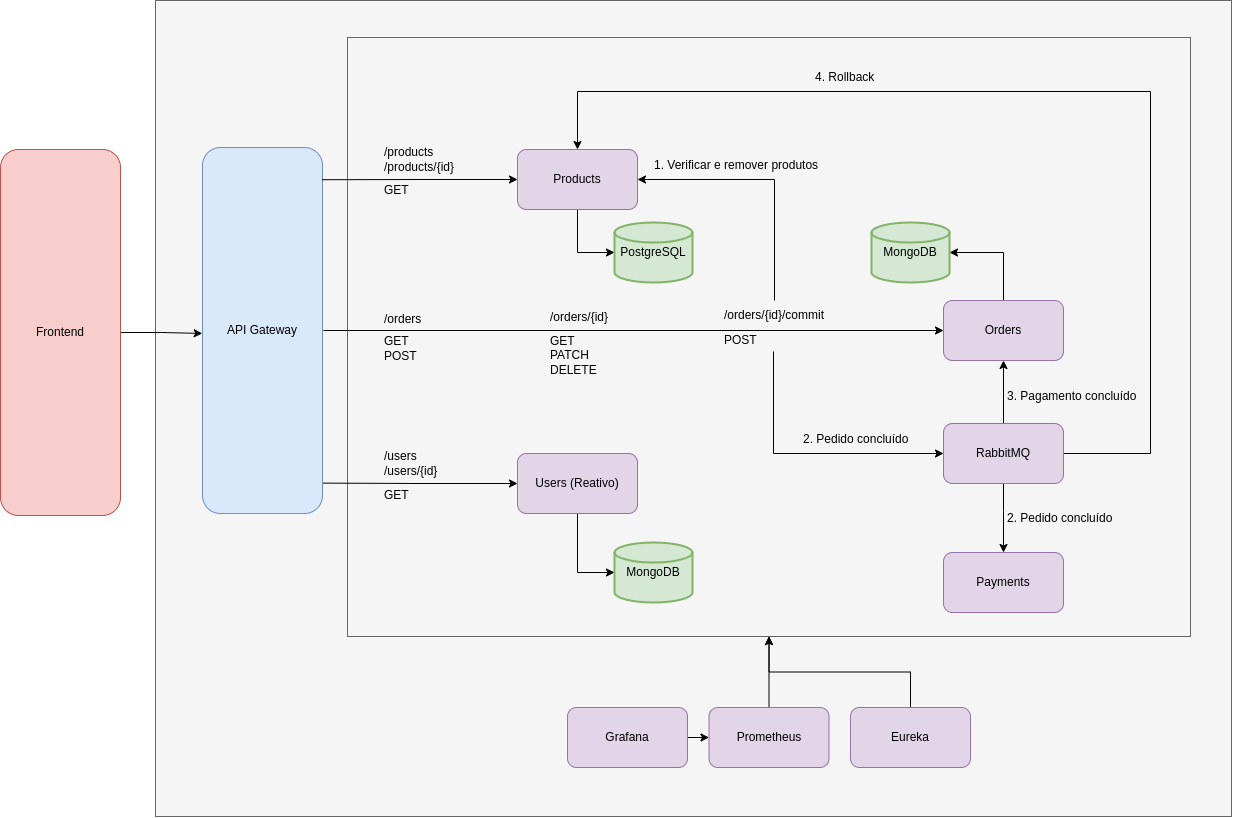

The diagram above was exported from draw.io. Its source (the exported page's mxGraphModel, read from the mxfile embedded in the PNG):
<mxGraphModel dx="2770" dy="2187" grid="0" gridSize="10" guides="1" tooltips="1" connect="1" arrows="1" fold="1" page="0" pageScale="1" pageWidth="2300" pageHeight="1300" background="none" math="0" shadow="0">
  <root>
    <mxCell id="0" />
    <mxCell id="1" parent="0" />
    <mxCell id="2" value="" style="rounded=0;whiteSpace=wrap;html=1;fillColor=#f5f5f5;fontColor=#333333;strokeColor=#666666;" vertex="1" parent="1">
      <mxGeometry x="27" y="-59" width="1076" height="816" as="geometry" />
    </mxCell>
    <mxCell id="3" value="" style="rounded=0;whiteSpace=wrap;html=1;fillColor=#f5f5f5;fontColor=#333333;strokeColor=#666666;" vertex="1" parent="1">
      <mxGeometry x="219" y="-22" width="843" height="599" as="geometry" />
    </mxCell>
    <mxCell id="4" value="API Gateway" style="rounded=1;whiteSpace=wrap;html=1;fillColor=#dae8fc;strokeColor=#6c8ebf;" vertex="1" parent="1">
      <mxGeometry x="74" y="88" width="120" height="366" as="geometry" />
    </mxCell>
    <mxCell id="5" style="edgeStyle=orthogonalEdgeStyle;rounded=0;orthogonalLoop=1;jettySize=auto;html=1;exitX=0;exitY=0.5;exitDx=0;exitDy=0;entryX=0.998;entryY=0.088;entryDx=0;entryDy=0;entryPerimeter=0;startArrow=classic;startFill=1;endArrow=none;endFill=0;" edge="1" source="7" target="4" parent="1">
      <mxGeometry relative="1" as="geometry" />
    </mxCell>
    <mxCell id="6" value="" style="edgeStyle=orthogonalEdgeStyle;rounded=0;orthogonalLoop=1;jettySize=auto;html=1;startArrow=none;startFill=0;entryX=0;entryY=0.5;entryDx=0;entryDy=0;entryPerimeter=0;" edge="1" source="7" target="44" parent="1">
      <mxGeometry relative="1" as="geometry" />
    </mxCell>
    <mxCell id="7" value="Products" style="rounded=1;whiteSpace=wrap;html=1;fillColor=#e1d5e7;strokeColor=#9673a6;" vertex="1" parent="1">
      <mxGeometry x="389" y="90" width="120" height="60" as="geometry" />
    </mxCell>
    <mxCell id="8" value="/products&lt;br&gt;/products/{id}" style="text;html=1;strokeColor=none;fillColor=none;align=left;verticalAlign=middle;whiteSpace=wrap;rounded=0;" vertex="1" parent="1">
      <mxGeometry x="254" y="80" width="72" height="40" as="geometry" />
    </mxCell>
    <mxCell id="9" value="GET" style="text;html=1;strokeColor=none;fillColor=none;align=left;verticalAlign=middle;whiteSpace=wrap;rounded=0;" vertex="1" parent="1">
      <mxGeometry x="254" y="120" width="60" height="22" as="geometry" />
    </mxCell>
    <mxCell id="10" style="edgeStyle=orthogonalEdgeStyle;rounded=0;orthogonalLoop=1;jettySize=auto;html=1;exitX=0;exitY=0.5;exitDx=0;exitDy=0;startArrow=classic;startFill=1;endArrow=none;endFill=0;" edge="1" source="14" parent="1">
      <mxGeometry relative="1" as="geometry">
        <mxPoint x="195" y="271" as="targetPoint" />
      </mxGeometry>
    </mxCell>
    <mxCell id="11" style="edgeStyle=orthogonalEdgeStyle;rounded=0;orthogonalLoop=1;jettySize=auto;html=1;entryX=1;entryY=0.5;entryDx=0;entryDy=0;startArrow=none;startFill=0;exitX=0.5;exitY=0;exitDx=0;exitDy=0;" edge="1" source="23" target="7" parent="1">
      <mxGeometry relative="1" as="geometry">
        <Array as="points">
          <mxPoint x="646" y="120" />
        </Array>
      </mxGeometry>
    </mxCell>
    <mxCell id="12" style="edgeStyle=orthogonalEdgeStyle;rounded=0;orthogonalLoop=1;jettySize=auto;html=1;entryX=0.5;entryY=0;entryDx=0;entryDy=0;startArrow=none;startFill=0;exitX=1;exitY=0.5;exitDx=0;exitDy=0;" edge="1" source="31" target="7" parent="1">
      <mxGeometry relative="1" as="geometry">
        <Array as="points">
          <mxPoint x="1022" y="394" />
          <mxPoint x="1022" y="32" />
          <mxPoint x="449" y="32" />
        </Array>
      </mxGeometry>
    </mxCell>
    <mxCell id="13" style="edgeStyle=orthogonalEdgeStyle;rounded=0;orthogonalLoop=1;jettySize=auto;html=1;entryX=1;entryY=0.5;entryDx=0;entryDy=0;entryPerimeter=0;startArrow=none;startFill=0;" edge="1" source="14" target="46" parent="1">
      <mxGeometry relative="1" as="geometry" />
    </mxCell>
    <mxCell id="14" value="Orders" style="rounded=1;whiteSpace=wrap;html=1;fillColor=#e1d5e7;strokeColor=#9673a6;" vertex="1" parent="1">
      <mxGeometry x="815" y="241" width="120" height="60" as="geometry" />
    </mxCell>
    <mxCell id="15" value="/orders" style="text;html=1;strokeColor=none;fillColor=none;align=left;verticalAlign=middle;whiteSpace=wrap;rounded=0;" vertex="1" parent="1">
      <mxGeometry x="254" y="249" width="104" height="21" as="geometry" />
    </mxCell>
    <mxCell id="16" value="GET&lt;br&gt;POST&lt;br&gt;" style="text;html=1;strokeColor=none;fillColor=none;align=left;verticalAlign=middle;whiteSpace=wrap;rounded=0;" vertex="1" parent="1">
      <mxGeometry x="254" y="270" width="60" height="38" as="geometry" />
    </mxCell>
    <mxCell id="17" style="edgeStyle=orthogonalEdgeStyle;rounded=0;orthogonalLoop=1;jettySize=auto;html=1;exitX=0;exitY=0.5;exitDx=0;exitDy=0;entryX=1.007;entryY=0.917;entryDx=0;entryDy=0;entryPerimeter=0;startArrow=classic;startFill=1;endArrow=none;endFill=0;" edge="1" source="20" target="4" parent="1">
      <mxGeometry relative="1" as="geometry" />
    </mxCell>
    <mxCell id="18" style="edgeStyle=orthogonalEdgeStyle;rounded=0;orthogonalLoop=1;jettySize=auto;html=1;exitX=0;exitY=0.5;exitDx=0;exitDy=0;startArrow=classic;startFill=1;endArrow=none;endFill=0;entryX=0.5;entryY=1;entryDx=0;entryDy=0;" edge="1" source="31" target="24" parent="1">
      <mxGeometry relative="1" as="geometry" />
    </mxCell>
    <mxCell id="19" value="" style="edgeStyle=orthogonalEdgeStyle;rounded=0;orthogonalLoop=1;jettySize=auto;html=1;startArrow=none;startFill=0;entryX=0;entryY=0.5;entryDx=0;entryDy=0;entryPerimeter=0;" edge="1" source="20" target="45" parent="1">
      <mxGeometry relative="1" as="geometry">
        <mxPoint x="486" y="503" as="targetPoint" />
      </mxGeometry>
    </mxCell>
    <mxCell id="20" value="Users (Reativo)" style="rounded=1;whiteSpace=wrap;html=1;fillColor=#e1d5e7;strokeColor=#9673a6;" vertex="1" parent="1">
      <mxGeometry x="389" y="394" width="120" height="60" as="geometry" />
    </mxCell>
    <mxCell id="21" value="/users&lt;br&gt;/users/{id}" style="text;html=1;strokeColor=none;fillColor=none;align=left;verticalAlign=middle;whiteSpace=wrap;rounded=0;" vertex="1" parent="1">
      <mxGeometry x="254" y="384" width="72" height="40" as="geometry" />
    </mxCell>
    <mxCell id="22" value="GET" style="text;html=1;strokeColor=none;fillColor=none;align=left;verticalAlign=middle;whiteSpace=wrap;rounded=0;" vertex="1" parent="1">
      <mxGeometry x="254" y="424" width="60" height="23" as="geometry" />
    </mxCell>
    <mxCell id="23" value="/orders/{id}/commit" style="text;html=1;strokeColor=none;fillColor=none;align=left;verticalAlign=middle;whiteSpace=wrap;rounded=0;" vertex="1" parent="1">
      <mxGeometry x="594" y="241" width="104" height="29" as="geometry" />
    </mxCell>
    <mxCell id="24" value="POST" style="text;html=1;strokeColor=none;fillColor=none;align=left;verticalAlign=middle;whiteSpace=wrap;rounded=0;" vertex="1" parent="1">
      <mxGeometry x="594" y="270" width="102" height="22" as="geometry" />
    </mxCell>
    <mxCell id="25" value="GET&lt;br&gt;PATCH&lt;br&gt;DELETE" style="text;html=1;strokeColor=none;fillColor=none;align=left;verticalAlign=middle;whiteSpace=wrap;rounded=0;" vertex="1" parent="1">
      <mxGeometry x="420" y="270" width="60" height="52" as="geometry" />
    </mxCell>
    <mxCell id="26" value="/orders/{id}" style="text;html=1;strokeColor=none;fillColor=none;align=left;verticalAlign=middle;whiteSpace=wrap;rounded=0;" vertex="1" parent="1">
      <mxGeometry x="420" y="246" width="104" height="24" as="geometry" />
    </mxCell>
    <mxCell id="27" style="edgeStyle=orthogonalEdgeStyle;rounded=0;orthogonalLoop=1;jettySize=auto;html=1;exitX=1;exitY=0.5;exitDx=0;exitDy=0;entryX=-0.002;entryY=0.508;entryDx=0;entryDy=0;entryPerimeter=0;startArrow=none;startFill=0;" edge="1" source="28" target="4" parent="1">
      <mxGeometry relative="1" as="geometry" />
    </mxCell>
    <mxCell id="28" value="Frontend" style="rounded=1;whiteSpace=wrap;html=1;fillColor=#f8cecc;strokeColor=#b85450;" vertex="1" parent="1">
      <mxGeometry x="-128" y="90" width="120" height="366" as="geometry" />
    </mxCell>
    <mxCell id="29" style="edgeStyle=orthogonalEdgeStyle;rounded=0;orthogonalLoop=1;jettySize=auto;html=1;entryX=0.5;entryY=0;entryDx=0;entryDy=0;startArrow=none;startFill=0;exitX=0.5;exitY=1;exitDx=0;exitDy=0;" edge="1" source="31" target="33" parent="1">
      <mxGeometry relative="1" as="geometry">
        <Array as="points">
          <mxPoint x="875" y="452" />
          <mxPoint x="875" y="452" />
        </Array>
      </mxGeometry>
    </mxCell>
    <mxCell id="30" value="" style="edgeStyle=orthogonalEdgeStyle;rounded=0;orthogonalLoop=1;jettySize=auto;html=1;startArrow=none;startFill=0;" edge="1" source="31" target="14" parent="1">
      <mxGeometry relative="1" as="geometry" />
    </mxCell>
    <mxCell id="31" value="RabbitMQ" style="rounded=1;whiteSpace=wrap;html=1;fillColor=#e1d5e7;strokeColor=#9673a6;" vertex="1" parent="1">
      <mxGeometry x="815" y="364" width="120" height="60" as="geometry" />
    </mxCell>
    <mxCell id="32" value="2. Pedido concluído" style="text;html=1;strokeColor=none;fillColor=none;align=left;verticalAlign=middle;whiteSpace=wrap;rounded=0;" vertex="1" parent="1">
      <mxGeometry x="673" y="365" width="111" height="29" as="geometry" />
    </mxCell>
    <mxCell id="33" value="Payments" style="rounded=1;whiteSpace=wrap;html=1;fillColor=#e1d5e7;strokeColor=#9673a6;" vertex="1" parent="1">
      <mxGeometry x="815" y="493" width="120" height="60" as="geometry" />
    </mxCell>
    <mxCell id="34" value="2. Pedido concluído" style="text;html=1;strokeColor=none;fillColor=none;align=left;verticalAlign=middle;whiteSpace=wrap;rounded=0;rotation=0;" vertex="1" parent="1">
      <mxGeometry x="877" y="444" width="110" height="29" as="geometry" />
    </mxCell>
    <mxCell id="35" value="1. Verificar e remover produtos" style="text;html=1;strokeColor=none;fillColor=none;align=left;verticalAlign=middle;whiteSpace=wrap;rounded=0;" vertex="1" parent="1">
      <mxGeometry x="524" y="91" width="171" height="29" as="geometry" />
    </mxCell>
    <mxCell id="36" value="3. Pagamento concluído" style="text;html=1;strokeColor=none;fillColor=none;align=left;verticalAlign=middle;whiteSpace=wrap;rounded=0;rotation=0;" vertex="1" parent="1">
      <mxGeometry x="877" y="322" width="133" height="29" as="geometry" />
    </mxCell>
    <mxCell id="37" value="4. Rollback" style="text;html=1;strokeColor=none;fillColor=none;align=left;verticalAlign=middle;whiteSpace=wrap;rounded=0;rotation=0;" vertex="1" parent="1">
      <mxGeometry x="685" y="3" width="65" height="29" as="geometry" />
    </mxCell>
    <mxCell id="38" value="" style="edgeStyle=orthogonalEdgeStyle;rounded=0;orthogonalLoop=1;jettySize=auto;html=1;startArrow=none;startFill=0;" edge="1" source="39" target="3" parent="1">
      <mxGeometry relative="1" as="geometry" />
    </mxCell>
    <mxCell id="39" value="Eureka" style="rounded=1;whiteSpace=wrap;html=1;fillColor=#e1d5e7;strokeColor=#9673a6;" vertex="1" parent="1">
      <mxGeometry x="722" y="648" width="120" height="60" as="geometry" />
    </mxCell>
    <mxCell id="40" style="edgeStyle=orthogonalEdgeStyle;rounded=0;orthogonalLoop=1;jettySize=auto;html=1;entryX=0.5;entryY=1;entryDx=0;entryDy=0;startArrow=none;startFill=0;" edge="1" source="41" target="3" parent="1">
      <mxGeometry relative="1" as="geometry" />
    </mxCell>
    <mxCell id="41" value="Prometheus" style="rounded=1;whiteSpace=wrap;html=1;fillColor=#e1d5e7;strokeColor=#9673a6;" vertex="1" parent="1">
      <mxGeometry x="580.5" y="648" width="120" height="60" as="geometry" />
    </mxCell>
    <mxCell id="42" value="" style="edgeStyle=orthogonalEdgeStyle;rounded=0;orthogonalLoop=1;jettySize=auto;html=1;startArrow=none;startFill=0;" edge="1" source="43" target="41" parent="1">
      <mxGeometry relative="1" as="geometry" />
    </mxCell>
    <mxCell id="43" value="Grafana" style="rounded=1;whiteSpace=wrap;html=1;fillColor=#e1d5e7;strokeColor=#9673a6;" vertex="1" parent="1">
      <mxGeometry x="439" y="648" width="120" height="60" as="geometry" />
    </mxCell>
    <mxCell id="44" value="PostgreSQL" style="strokeWidth=2;html=1;shape=mxgraph.flowchart.database;whiteSpace=wrap;fillColor=#d5e8d4;strokeColor=#82b366;" vertex="1" parent="1">
      <mxGeometry x="486" y="163" width="78" height="60" as="geometry" />
    </mxCell>
    <mxCell id="45" value="MongoDB" style="strokeWidth=2;html=1;shape=mxgraph.flowchart.database;whiteSpace=wrap;fillColor=#d5e8d4;strokeColor=#82b366;" vertex="1" parent="1">
      <mxGeometry x="486" y="483" width="78" height="60" as="geometry" />
    </mxCell>
    <mxCell id="46" value="MongoDB" style="strokeWidth=2;html=1;shape=mxgraph.flowchart.database;whiteSpace=wrap;fillColor=#d5e8d4;strokeColor=#82b366;" vertex="1" parent="1">
      <mxGeometry x="743" y="163" width="78" height="60" as="geometry" />
    </mxCell>
  </root>
</mxGraphModel>